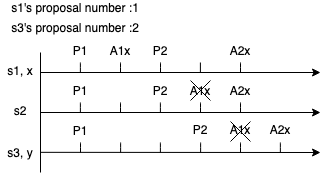

The diagram above was exported from draw.io. Its source (the exported page's mxGraphModel, read from the mxfile embedded in the PNG):
<mxGraphModel dx="396" dy="232" grid="1" gridSize="10" guides="1" tooltips="1" connect="1" arrows="1" fold="1" page="1" pageScale="1" pageWidth="827" pageHeight="1169" math="0" shadow="0">
  <root>
    <mxCell id="0" />
    <mxCell id="1" parent="0" />
    <mxCell id="dr0RJbHY-ZKXWL29lj6i-1" value="" style="endArrow=none;html=1;" edge="1" parent="1">
      <mxGeometry width="50" height="50" relative="1" as="geometry">
        <mxPoint x="200" y="280" as="sourcePoint" />
        <mxPoint x="200" y="160" as="targetPoint" />
      </mxGeometry>
    </mxCell>
    <mxCell id="dr0RJbHY-ZKXWL29lj6i-3" value="" style="endArrow=classic;html=1;" edge="1" parent="1">
      <mxGeometry width="50" height="50" relative="1" as="geometry">
        <mxPoint x="200" y="180" as="sourcePoint" />
        <mxPoint x="480" y="180" as="targetPoint" />
      </mxGeometry>
    </mxCell>
    <mxCell id="dr0RJbHY-ZKXWL29lj6i-4" value="" style="endArrow=none;html=1;" edge="1" parent="1">
      <mxGeometry width="50" height="50" relative="1" as="geometry">
        <mxPoint x="239.88" y="180" as="sourcePoint" />
        <mxPoint x="239.88" y="170" as="targetPoint" />
        <Array as="points">
          <mxPoint x="239.88" y="170" />
        </Array>
      </mxGeometry>
    </mxCell>
    <mxCell id="dr0RJbHY-ZKXWL29lj6i-6" value="s1, x" style="text;html=1;strokeColor=none;fillColor=none;align=center;verticalAlign=middle;whiteSpace=wrap;rounded=0;" vertex="1" parent="1">
      <mxGeometry x="160" y="168" width="40" height="20" as="geometry" />
    </mxCell>
    <mxCell id="dr0RJbHY-ZKXWL29lj6i-7" value="P1" style="text;html=1;strokeColor=none;fillColor=none;align=center;verticalAlign=middle;whiteSpace=wrap;rounded=0;" vertex="1" parent="1">
      <mxGeometry x="220" y="148" width="40" height="20" as="geometry" />
    </mxCell>
    <mxCell id="dr0RJbHY-ZKXWL29lj6i-10" value="s2" style="text;html=1;strokeColor=none;fillColor=none;align=center;verticalAlign=middle;whiteSpace=wrap;rounded=0;" vertex="1" parent="1">
      <mxGeometry x="160" y="208" width="40" height="20" as="geometry" />
    </mxCell>
    <mxCell id="dr0RJbHY-ZKXWL29lj6i-11" value="" style="endArrow=classic;html=1;" edge="1" parent="1">
      <mxGeometry width="50" height="50" relative="1" as="geometry">
        <mxPoint x="200" y="220" as="sourcePoint" />
        <mxPoint x="480" y="220" as="targetPoint" />
      </mxGeometry>
    </mxCell>
    <mxCell id="dr0RJbHY-ZKXWL29lj6i-13" value="" style="endArrow=none;html=1;" edge="1" parent="1">
      <mxGeometry width="50" height="50" relative="1" as="geometry">
        <mxPoint x="239.88" y="220" as="sourcePoint" />
        <mxPoint x="239.88" y="210" as="targetPoint" />
        <Array as="points">
          <mxPoint x="239.88" y="210" />
        </Array>
      </mxGeometry>
    </mxCell>
    <mxCell id="dr0RJbHY-ZKXWL29lj6i-16" value="s1's proposal number :1" style="text;html=1;strokeColor=none;fillColor=none;align=center;verticalAlign=middle;whiteSpace=wrap;rounded=0;" vertex="1" parent="1">
      <mxGeometry x="160" y="110" width="150" height="10" as="geometry" />
    </mxCell>
    <mxCell id="dr0RJbHY-ZKXWL29lj6i-26" value="s3's proposal number :2" style="text;html=1;strokeColor=none;fillColor=none;align=center;verticalAlign=middle;whiteSpace=wrap;rounded=0;" vertex="1" parent="1">
      <mxGeometry x="160" y="130" width="150" height="10" as="geometry" />
    </mxCell>
    <mxCell id="CZ8kqMusIv595hNCFAcV-1" value="" style="endArrow=none;html=1;" edge="1" parent="1">
      <mxGeometry width="50" height="50" relative="1" as="geometry">
        <mxPoint x="359.99999999999994" y="220" as="sourcePoint" />
        <mxPoint x="359.99999999999994" y="210" as="targetPoint" />
        <Array as="points">
          <mxPoint x="360" y="210" />
        </Array>
      </mxGeometry>
    </mxCell>
    <mxCell id="CZ8kqMusIv595hNCFAcV-2" value="P1" style="text;html=1;strokeColor=none;fillColor=none;align=center;verticalAlign=middle;whiteSpace=wrap;rounded=0;" vertex="1" parent="1">
      <mxGeometry x="220" y="188" width="40" height="20" as="geometry" />
    </mxCell>
    <mxCell id="CZ8kqMusIv595hNCFAcV-4" value="" style="endArrow=none;html=1;" edge="1" parent="1">
      <mxGeometry width="50" height="50" relative="1" as="geometry">
        <mxPoint x="280" y="220" as="sourcePoint" />
        <mxPoint x="280" y="210" as="targetPoint" />
        <Array as="points">
          <mxPoint x="280" y="210" />
        </Array>
      </mxGeometry>
    </mxCell>
    <mxCell id="CZ8kqMusIv595hNCFAcV-5" value="" style="endArrow=none;html=1;" edge="1" parent="1">
      <mxGeometry width="50" height="50" relative="1" as="geometry">
        <mxPoint x="280" y="180" as="sourcePoint" />
        <mxPoint x="280" y="170" as="targetPoint" />
        <Array as="points">
          <mxPoint x="280" y="170" />
        </Array>
      </mxGeometry>
    </mxCell>
    <mxCell id="CZ8kqMusIv595hNCFAcV-6" value="A1x" style="text;html=1;strokeColor=none;fillColor=none;align=center;verticalAlign=middle;whiteSpace=wrap;rounded=0;" vertex="1" parent="1">
      <mxGeometry x="260" y="148" width="40" height="20" as="geometry" />
    </mxCell>
    <mxCell id="CZ8kqMusIv595hNCFAcV-8" value="" style="endArrow=none;html=1;" edge="1" parent="1">
      <mxGeometry width="50" height="50" relative="1" as="geometry">
        <mxPoint x="320" y="180" as="sourcePoint" />
        <mxPoint x="320" y="170" as="targetPoint" />
        <Array as="points">
          <mxPoint x="320" y="170" />
        </Array>
      </mxGeometry>
    </mxCell>
    <mxCell id="CZ8kqMusIv595hNCFAcV-12" value="P2" style="text;html=1;strokeColor=none;fillColor=none;align=center;verticalAlign=middle;whiteSpace=wrap;rounded=0;" vertex="1" parent="1">
      <mxGeometry x="300" y="148" width="40" height="20" as="geometry" />
    </mxCell>
    <mxCell id="CZ8kqMusIv595hNCFAcV-13" value="A2x" style="text;html=1;strokeColor=none;fillColor=none;align=center;verticalAlign=middle;whiteSpace=wrap;rounded=0;" vertex="1" parent="1">
      <mxGeometry x="380" y="188" width="40" height="20" as="geometry" />
    </mxCell>
    <mxCell id="KC4nAX0TlJlzQW1at8S_-7" value="s3, y" style="text;html=1;strokeColor=none;fillColor=none;align=center;verticalAlign=middle;whiteSpace=wrap;rounded=0;" vertex="1" parent="1">
      <mxGeometry x="160" y="250" width="40" height="20" as="geometry" />
    </mxCell>
    <mxCell id="KC4nAX0TlJlzQW1at8S_-8" value="" style="endArrow=classic;html=1;" edge="1" parent="1">
      <mxGeometry width="50" height="50" relative="1" as="geometry">
        <mxPoint x="200" y="259.83" as="sourcePoint" />
        <mxPoint x="480" y="260" as="targetPoint" />
      </mxGeometry>
    </mxCell>
    <mxCell id="KC4nAX0TlJlzQW1at8S_-9" value="" style="endArrow=none;html=1;" edge="1" parent="1">
      <mxGeometry width="50" height="50" relative="1" as="geometry">
        <mxPoint x="240" y="260" as="sourcePoint" />
        <mxPoint x="240" y="250" as="targetPoint" />
        <Array as="points">
          <mxPoint x="240" y="250" />
        </Array>
      </mxGeometry>
    </mxCell>
    <mxCell id="KC4nAX0TlJlzQW1at8S_-10" value="" style="endArrow=none;html=1;" edge="1" parent="1">
      <mxGeometry width="50" height="50" relative="1" as="geometry">
        <mxPoint x="360.12" y="260" as="sourcePoint" />
        <mxPoint x="360.12" y="250" as="targetPoint" />
        <Array as="points">
          <mxPoint x="360.12" y="250" />
        </Array>
      </mxGeometry>
    </mxCell>
    <mxCell id="KC4nAX0TlJlzQW1at8S_-11" value="" style="endArrow=none;html=1;" edge="1" parent="1">
      <mxGeometry width="50" height="50" relative="1" as="geometry">
        <mxPoint x="280.12" y="260" as="sourcePoint" />
        <mxPoint x="280.12" y="250" as="targetPoint" />
        <Array as="points">
          <mxPoint x="280.12" y="250" />
        </Array>
      </mxGeometry>
    </mxCell>
    <mxCell id="KC4nAX0TlJlzQW1at8S_-12" value="P1" style="text;html=1;strokeColor=none;fillColor=none;align=center;verticalAlign=middle;whiteSpace=wrap;rounded=0;" vertex="1" parent="1">
      <mxGeometry x="220" y="228" width="40" height="20" as="geometry" />
    </mxCell>
    <mxCell id="KC4nAX0TlJlzQW1at8S_-14" value="P2" style="text;html=1;strokeColor=none;fillColor=none;align=center;verticalAlign=middle;whiteSpace=wrap;rounded=0;" vertex="1" parent="1">
      <mxGeometry x="340" y="227" width="40" height="20" as="geometry" />
    </mxCell>
    <mxCell id="KC4nAX0TlJlzQW1at8S_-15" value="" style="endArrow=none;html=1;" edge="1" parent="1">
      <mxGeometry width="50" height="50" relative="1" as="geometry">
        <mxPoint x="400" y="260" as="sourcePoint" />
        <mxPoint x="400" y="250" as="targetPoint" />
        <Array as="points">
          <mxPoint x="400" y="250" />
        </Array>
      </mxGeometry>
    </mxCell>
    <mxCell id="KC4nAX0TlJlzQW1at8S_-16" value="" style="endArrow=none;html=1;" edge="1" parent="1">
      <mxGeometry width="50" height="50" relative="1" as="geometry">
        <mxPoint x="319.9" y="260" as="sourcePoint" />
        <mxPoint x="319.9" y="250" as="targetPoint" />
        <Array as="points">
          <mxPoint x="319.9" y="250" />
        </Array>
      </mxGeometry>
    </mxCell>
    <mxCell id="KC4nAX0TlJlzQW1at8S_-17" value="" style="endArrow=none;html=1;" edge="1" parent="1">
      <mxGeometry width="50" height="50" relative="1" as="geometry">
        <mxPoint x="319.9" y="220" as="sourcePoint" />
        <mxPoint x="319.9" y="210" as="targetPoint" />
        <Array as="points">
          <mxPoint x="319.9" y="210" />
        </Array>
      </mxGeometry>
    </mxCell>
    <mxCell id="KC4nAX0TlJlzQW1at8S_-18" value="" style="endArrow=none;html=1;" edge="1" parent="1">
      <mxGeometry width="50" height="50" relative="1" as="geometry">
        <mxPoint x="400" y="220" as="sourcePoint" />
        <mxPoint x="400" y="210" as="targetPoint" />
        <Array as="points">
          <mxPoint x="400" y="210" />
        </Array>
      </mxGeometry>
    </mxCell>
    <mxCell id="KC4nAX0TlJlzQW1at8S_-19" value="" style="endArrow=none;html=1;" edge="1" parent="1">
      <mxGeometry width="50" height="50" relative="1" as="geometry">
        <mxPoint x="359.9" y="180" as="sourcePoint" />
        <mxPoint x="359.9" y="170" as="targetPoint" />
        <Array as="points" />
      </mxGeometry>
    </mxCell>
    <mxCell id="KC4nAX0TlJlzQW1at8S_-20" value="" style="endArrow=none;html=1;" edge="1" parent="1">
      <mxGeometry width="50" height="50" relative="1" as="geometry">
        <mxPoint x="400" y="180" as="sourcePoint" />
        <mxPoint x="400" y="170" as="targetPoint" />
        <Array as="points">
          <mxPoint x="400" y="170" />
        </Array>
      </mxGeometry>
    </mxCell>
    <mxCell id="KC4nAX0TlJlzQW1at8S_-21" value="A2x" style="text;html=1;strokeColor=none;fillColor=none;align=center;verticalAlign=middle;whiteSpace=wrap;rounded=0;" vertex="1" parent="1">
      <mxGeometry x="420" y="227" width="40" height="20" as="geometry" />
    </mxCell>
    <mxCell id="KC4nAX0TlJlzQW1at8S_-22" value="A1x" style="text;html=1;strokeColor=none;fillColor=none;align=center;verticalAlign=middle;whiteSpace=wrap;rounded=0;" vertex="1" parent="1">
      <mxGeometry x="340" y="188" width="40" height="20" as="geometry" />
    </mxCell>
    <mxCell id="KC4nAX0TlJlzQW1at8S_-23" value="A1x" style="text;html=1;strokeColor=none;fillColor=none;align=center;verticalAlign=middle;whiteSpace=wrap;rounded=0;" vertex="1" parent="1">
      <mxGeometry x="380" y="227" width="40" height="20" as="geometry" />
    </mxCell>
    <mxCell id="KC4nAX0TlJlzQW1at8S_-24" value="A2x" style="text;html=1;strokeColor=none;fillColor=none;align=center;verticalAlign=middle;whiteSpace=wrap;rounded=0;" vertex="1" parent="1">
      <mxGeometry x="380" y="148" width="40" height="20" as="geometry" />
    </mxCell>
    <mxCell id="siBaexp0vsJAvR4qDtJp-1" value="" style="endArrow=none;html=1;" edge="1" parent="1">
      <mxGeometry width="50" height="50" relative="1" as="geometry">
        <mxPoint x="350" y="208" as="sourcePoint" />
        <mxPoint x="370" y="188" as="targetPoint" />
      </mxGeometry>
    </mxCell>
    <mxCell id="siBaexp0vsJAvR4qDtJp-2" value="" style="endArrow=none;html=1;" edge="1" parent="1">
      <mxGeometry width="50" height="50" relative="1" as="geometry">
        <mxPoint x="350" y="188" as="sourcePoint" />
        <mxPoint x="370" y="208" as="targetPoint" />
      </mxGeometry>
    </mxCell>
    <mxCell id="siBaexp0vsJAvR4qDtJp-3" value="" style="endArrow=none;html=1;" edge="1" parent="1">
      <mxGeometry width="50" height="50" relative="1" as="geometry">
        <mxPoint x="390" y="249" as="sourcePoint" />
        <mxPoint x="410" y="229" as="targetPoint" />
      </mxGeometry>
    </mxCell>
    <mxCell id="siBaexp0vsJAvR4qDtJp-4" value="" style="endArrow=none;html=1;" edge="1" parent="1">
      <mxGeometry width="50" height="50" relative="1" as="geometry">
        <mxPoint x="390" y="229" as="sourcePoint" />
        <mxPoint x="410" y="249" as="targetPoint" />
      </mxGeometry>
    </mxCell>
    <mxCell id="siBaexp0vsJAvR4qDtJp-7" value="P2" style="text;html=1;strokeColor=none;fillColor=none;align=center;verticalAlign=middle;whiteSpace=wrap;rounded=0;" vertex="1" parent="1">
      <mxGeometry x="300" y="188" width="40" height="20" as="geometry" />
    </mxCell>
    <mxCell id="siBaexp0vsJAvR4qDtJp-8" value="" style="endArrow=none;html=1;" edge="1" parent="1">
      <mxGeometry width="50" height="50" relative="1" as="geometry">
        <mxPoint x="439.86" y="260" as="sourcePoint" />
        <mxPoint x="439.86" y="250" as="targetPoint" />
        <Array as="points">
          <mxPoint x="439.86" y="250" />
        </Array>
      </mxGeometry>
    </mxCell>
  </root>
</mxGraphModel>